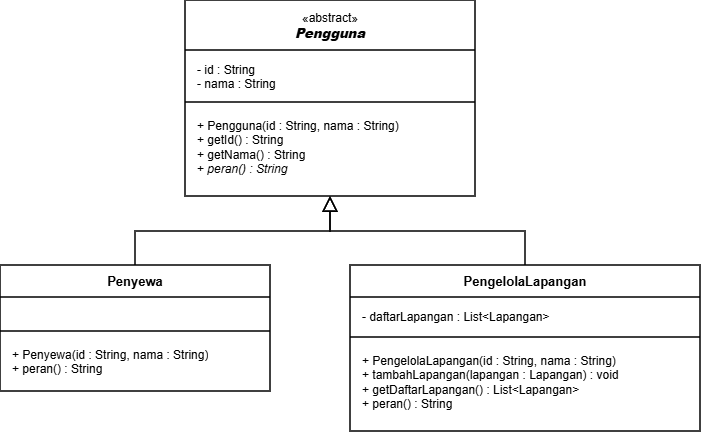

The diagram above was exported from draw.io. Its source (the exported page's mxGraphModel, read from the mxfile embedded in the PNG):
<mxGraphModel dx="1114" dy="611" grid="1" gridSize="10" guides="1" tooltips="1" connect="1" arrows="1" fold="1" page="1" pageScale="1" pageWidth="860" pageHeight="600" math="0" shadow="0">
  <root>
    <mxCell id="0" />
    <mxCell id="1" parent="0" />
    <mxCell id="cls_pengguna" parent="1" style="swimlane;fontStyle=1;align=center;verticalAlign=middle;childLayout=stackLayout;horizontal=1;startSize=50;horizontalStack=0;resizeParent=1;resizeParentMax=0;resizeLast=0;collapsible=0;marginBottom=0;whiteSpace=wrap;html=1;fillColor=#ffffff;strokeColor=#000000;strokeWidth=1.5;fontFamily=Helvetica;fontSize=13;" value="&lt;span style=&quot;font-weight: normal; font-size: 12px;&quot;&gt;«abstract»&lt;/span&gt;&lt;br&gt;&lt;i&gt;&lt;b&gt;Pengguna&lt;/b&gt;&lt;/i&gt;" vertex="1">
      <mxGeometry height="196" width="290" x="265" y="85" as="geometry" />
    </mxCell>
    <mxCell id="cls_pengguna_attr" parent="cls_pengguna" style="text;strokeColor=none;fillColor=none;align=left;verticalAlign=top;spacingLeft=10;spacingRight=10;spacingTop=6;spacingBottom=6;overflow=hidden;rotatable=0;points=[[0,0.5],[1,0.5]];portConstraint=eastwest;whiteSpace=wrap;html=1;fontFamily=Helvetica;fontSize=12;" value="- id : String&lt;br&gt;- nama : String" vertex="1">
      <mxGeometry height="48" width="290" y="50" as="geometry" />
    </mxCell>
    <mxCell id="cls_pengguna_sep" parent="cls_pengguna" style="line;strokeWidth=1.5;fillColor=none;align=left;verticalAlign=middle;spacingTop=-1;spacingLeft=3;spacingRight=3;rotatable=0;labelPosition=right;points=[];portConstraint=eastwest;strokeColor=#000000;" value="" vertex="1">
      <mxGeometry height="8" width="290" y="98" as="geometry" />
    </mxCell>
    <mxCell id="cls_pengguna_meth" parent="cls_pengguna" style="text;strokeColor=none;fillColor=none;align=left;verticalAlign=top;spacingLeft=10;spacingRight=10;spacingTop=6;spacingBottom=6;overflow=hidden;rotatable=0;points=[[0,0.5],[1,0.5]];portConstraint=eastwest;whiteSpace=wrap;html=1;fontFamily=Helvetica;fontSize=12;" value="+ Pengguna(id : String, nama : String)&lt;br&gt;+ getId() : String&lt;br&gt;+ getNama() : String&lt;br&gt;+ &lt;i&gt;peran() : String&lt;/i&gt;" vertex="1">
      <mxGeometry height="90" width="290" y="106" as="geometry" />
    </mxCell>
    <mxCell id="cls_penyewa" parent="1" style="swimlane;fontStyle=1;align=center;verticalAlign=middle;childLayout=stackLayout;horizontal=1;startSize=32;horizontalStack=0;resizeParent=1;resizeParentMax=0;resizeLast=0;collapsible=0;marginBottom=0;whiteSpace=wrap;html=1;fillColor=#ffffff;strokeColor=#000000;strokeWidth=1.5;fontFamily=Helvetica;fontSize=13;" value="Penyewa" vertex="1">
      <mxGeometry height="126" width="270" x="80" y="350" as="geometry" />
    </mxCell>
    <mxCell id="cls_penyewa_attr" parent="cls_penyewa" style="text;strokeColor=none;fillColor=none;align=left;verticalAlign=top;spacingLeft=10;spacingRight=10;spacingTop=6;spacingBottom=6;overflow=hidden;rotatable=0;points=[[0,0.5],[1,0.5]];portConstraint=eastwest;whiteSpace=wrap;html=1;fontFamily=Helvetica;fontSize=12;" value="" vertex="1">
      <mxGeometry height="30" width="270" y="32" as="geometry" />
    </mxCell>
    <mxCell id="cls_penyewa_sep" parent="cls_penyewa" style="line;strokeWidth=1.5;fillColor=none;align=left;verticalAlign=middle;spacingTop=-1;spacingLeft=3;spacingRight=3;rotatable=0;labelPosition=right;points=[];portConstraint=eastwest;strokeColor=#000000;" value="" vertex="1">
      <mxGeometry height="8" width="270" y="62" as="geometry" />
    </mxCell>
    <mxCell id="cls_penyewa_meth" parent="cls_penyewa" style="text;strokeColor=none;fillColor=none;align=left;verticalAlign=top;spacingLeft=10;spacingRight=10;spacingTop=6;spacingBottom=6;overflow=hidden;rotatable=0;points=[[0,0.5],[1,0.5]];portConstraint=eastwest;whiteSpace=wrap;html=1;fontFamily=Helvetica;fontSize=12;" value="+ Penyewa(id : String, nama : String)&lt;br&gt;+ peran() : String" vertex="1">
      <mxGeometry height="56" width="270" y="70" as="geometry" />
    </mxCell>
    <mxCell id="cls_pengelola" parent="1" style="swimlane;fontStyle=1;align=center;verticalAlign=middle;childLayout=stackLayout;horizontal=1;startSize=32;horizontalStack=0;resizeParent=1;resizeParentMax=0;resizeLast=0;collapsible=0;marginBottom=0;whiteSpace=wrap;html=1;fillColor=#ffffff;strokeColor=#000000;strokeWidth=1.5;fontFamily=Helvetica;fontSize=13;" value="PengelolaLapangan" vertex="1">
      <mxGeometry height="166" width="350" x="430" y="350" as="geometry" />
    </mxCell>
    <mxCell id="cls_pengelola_attr" parent="cls_pengelola" style="text;strokeColor=none;fillColor=none;align=left;verticalAlign=top;spacingLeft=10;spacingRight=10;spacingTop=6;spacingBottom=6;overflow=hidden;rotatable=0;points=[[0,0.5],[1,0.5]];portConstraint=eastwest;whiteSpace=wrap;html=1;fontFamily=Helvetica;fontSize=12;" value="- daftarLapangan : List&amp;lt;Lapangan&amp;gt;" vertex="1">
      <mxGeometry height="36" width="350" y="32" as="geometry" />
    </mxCell>
    <mxCell id="cls_pengelola_sep" parent="cls_pengelola" style="line;strokeWidth=1.5;fillColor=none;align=left;verticalAlign=middle;spacingTop=-1;spacingLeft=3;spacingRight=3;rotatable=0;labelPosition=right;points=[];portConstraint=eastwest;strokeColor=#000000;" value="" vertex="1">
      <mxGeometry height="8" width="350" y="68" as="geometry" />
    </mxCell>
    <mxCell id="cls_pengelola_meth" parent="cls_pengelola" style="text;strokeColor=none;fillColor=none;align=left;verticalAlign=top;spacingLeft=10;spacingRight=10;spacingTop=6;spacingBottom=6;overflow=hidden;rotatable=0;points=[[0,0.5],[1,0.5]];portConstraint=eastwest;whiteSpace=wrap;html=1;fontFamily=Helvetica;fontSize=12;" value="+ PengelolaLapangan(id : String, nama : String)&lt;br&gt;+ tambahLapangan(lapangan : Lapangan) : void&lt;br&gt;+ getDaftarLapangan() : List&amp;lt;Lapangan&amp;gt;&lt;br&gt;+ peran() : String" vertex="1">
      <mxGeometry height="90" width="350" y="76" as="geometry" />
    </mxCell>
    <mxCell id="edge_penyewa_pengguna" edge="1" parent="1" source="cls_penyewa" style="edgeStyle=orthogonalEdgeStyle;rounded=0;orthogonalLoop=1;jettySize=auto;html=1;exitX=0.5;exitY=0;exitDx=0;exitDy=0;entryX=0.5;entryY=1;entryDx=0;entryDy=0;endArrow=block;endFill=0;endSize=12;strokeColor=#000000;strokeWidth=1.5;" target="cls_pengguna" value="">
      <mxGeometry relative="1" as="geometry">
        <Array as="points">
          <mxPoint x="215" y="316" />
          <mxPoint x="410" y="316" />
        </Array>
      </mxGeometry>
    </mxCell>
    <mxCell id="edge_pengelola_pengguna" edge="1" parent="1" source="cls_pengelola" style="edgeStyle=orthogonalEdgeStyle;rounded=0;orthogonalLoop=1;jettySize=auto;html=1;exitX=0.5;exitY=0;exitDx=0;exitDy=0;entryX=0.5;entryY=1;entryDx=0;entryDy=0;endArrow=block;endFill=0;endSize=12;strokeColor=#000000;strokeWidth=1.5;" target="cls_pengguna" value="">
      <mxGeometry relative="1" as="geometry">
        <Array as="points">
          <mxPoint x="605" y="316" />
          <mxPoint x="410" y="316" />
        </Array>
      </mxGeometry>
    </mxCell>
  </root>
</mxGraphModel>